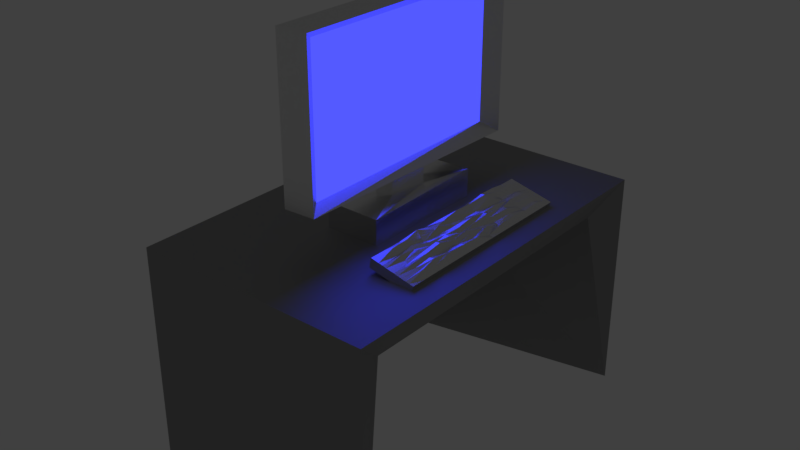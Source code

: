 # Source: computertable.blend  (saved by Blender 2.78.0; exported with 4.5.12 LTS)
import bpy
from mathutils import Matrix  # noqa: F401  (used for matrix-valued properties, if any)

bpy.ops.wm.read_factory_settings(use_empty=True)
scene = bpy.context.scene
scene.name = 'Scene'

# ---- collections
col_collection_1 = bpy.data.collections.new('Collection 1'); scene.collection.children.link(col_collection_1)

# ---- materials (node trees are filled in below, after node groups)
mat_material_009 = bpy.data.materials.new('Material.009')
mat_material_009.alpha_threshold = 0.0
mat_material_009.use_transparent_shadow = False
mat_material_009.roughness = 0.5
mat_material_015 = bpy.data.materials.new('Material.015')
mat_material_015.alpha_threshold = 0.0
mat_material_015.use_transparent_shadow = False
mat_material_015.roughness = 0.5
mat_material_016 = bpy.data.materials.new('Material.016')
mat_material_016.alpha_threshold = 0.0
mat_material_016.use_transparent_shadow = False
mat_material_016.roughness = 0.5

# ---- material node trees
mat_material_009.use_nodes = True; mat_material_009.node_tree.nodes.clear()
_N = mat_material_009.node_tree.nodes; _L = mat_material_009.node_tree.links
n0 = _N.new('ShaderNodeOutputMaterial'); n0.name = 'Material Output'; n0.location = (300, 300)
n1 = _N.new('ShaderNodeBsdfAnisotropic'); n1.name = 'Glossy BSDF'; n1.location = (10, 300)
n1.distribution = 'GGX'
n1.inputs[0].default_value = (0.3931, 0.3931, 0.3931, 1.0)
n1.inputs[1].default_value = 0.6282
_L.new(n1.outputs[0], n0.inputs[0])
n0.is_active_output = True
mat_material_015.use_nodes = True; mat_material_015.node_tree.nodes.clear()
_N = mat_material_015.node_tree.nodes; _L = mat_material_015.node_tree.links
n0 = _N.new('ShaderNodeOutputMaterial'); n0.name = 'Material Output'; n0.location = (300, 300)
n1 = _N.new('ShaderNodeBsdfAnisotropic'); n1.name = 'Glossy BSDF'; n1.location = (10, 300)
n1.distribution = 'GGX'
n1.inputs[1].default_value = 0.2713
_L.new(n1.outputs[0], n0.inputs[0])
n0.is_active_output = True
mat_material_016.use_nodes = True; mat_material_016.node_tree.nodes.clear()
_N = mat_material_016.node_tree.nodes; _L = mat_material_016.node_tree.links
n0 = _N.new('ShaderNodeOutputMaterial'); n0.name = 'Material Output'; n0.location = (300, 300)
n1 = _N.new('ShaderNodeEmission'); n1.name = 'Emission'; n1.location = (10, 300)
n1.inputs[0].default_value = (0.03698, 0.04291, 0.8, 1.0)
n1.inputs[1].default_value = 2.4
_L.new(n1.outputs[0], n0.inputs[0])
n0.is_active_output = True

# ---- world
world_world = bpy.data.worlds.new('World'); scene.world = world_world
world_world.color = (0.05088, 0.05088, 0.05088)
world_world.use_sun_shadow = False
world_world.sun_shadow_jitter_overblur = 0.0
world_world.cycles.sampling_method = 'MANUAL'

# ---- meshes
me_cube_017 = bpy.data.meshes.new('Cube.017')
me_cube_017.from_pydata([(-1.0, -1.0, -0.8653), (-1.0, -1.0, 1.0), (-1.0, 1.0, -0.8653), (-1.0, 1.0, 1.0), (1.0, -1.0, -0.8653), (1.0, -1.0, 1.0), (1.0, 1.0, -0.8653), (1.0, 1.0, 1.0), (-0.7412, 0.8059, -0.8706), (-0.7412, -0.8059, -0.8706), (-0.6223, 0.8059, 0.4769), (0.8706, 0.8059, 0.7412), (-0.6223, -0.8059, 0.4769), (0.8706, -0.8059, 0.7412)], [], [(0, 1, 3, 2), (2, 3, 7, 6), (2, 6, 10, 8), (4, 5, 1, 0), (6, 7, 11, 10), (7, 3, 1, 5), (10, 11, 13, 12), (8, 10, 12, 9), (0, 2, 8, 9), (5, 4, 12, 13), (4, 0, 9, 12), (7, 5, 13, 11)])
me_cube_017.materials.append(mat_material_009)
me_cube_017.use_remesh_preserve_volume = False
me_cube_017.use_remesh_preserve_attributes = False
me_cube_017.use_mirror_vertex_groups = False
me_cube_017.update()
me_cube_018 = bpy.data.meshes.new('Cube.018')
me_cube_018.from_pydata([(-1.0, -1.0, -1.12), (-1.0, -1.0, 0.7956), (-1.0, 1.0, -1.229), (-1.0, 1.0, 0.8077), (1.0, -1.0, -1.296), (1.0, -1.0, 0.7348), (1.0, 1.0, -1.389), (1.0, 1.0, 0.9412), (-0.3378, -0.3378, 0.6913), (-0.3378, 0.3378, 0.7507), (0.3378, 0.3378, 0.6308), (0.3378, -0.3378, 0.8972), (-0.3378, -0.3378, 2.079), (-0.3378, 0.3378, 2.1), (0.3378, 0.3378, 2.033), (0.3378, -0.3378, 1.811), (-0.5911, -1.972, 2.14), (-0.5911, 1.972, 1.887), (0.5911, 1.972, 1.999), (0.5911, -1.972, 2.23), (-0.5911, -1.972, 12.88), (-0.5911, 1.972, 12.89), (0.5911, 1.972, 12.93), (0.5911, -1.972, 12.91), (0.1804, 1.735, 2.764), (0.1804, -1.735, 2.627), (0.1804, 1.735, 12.22), (0.1804, -1.735, 12.29), (1.911, -1.592, -0.6463), (1.994, -1.592, 0.0221), (1.911, 1.487, -0.6463), (1.994, 1.487, 0.0221), (3.498, -1.592, -1.373), (3.581, -1.592, -0.7049), (3.498, 1.487, -1.373), (3.581, 1.487, -0.7049), (1.994, -1.312, 0.0221), (1.994, -1.032, 0.0221), (1.994, -0.752, 0.0221), (1.994, -0.4722, 0.0221), (1.994, -0.1923, 0.0221), (1.994, 0.08751, 0.0221), (1.994, 0.3674, 0.0221), (1.994, 0.6472, 0.0221), (1.994, 0.927, 0.0221), (1.994, 1.207, 0.0221), (2.138, 1.487, -0.044), (2.282, 1.487, -0.1101), (2.426, 1.487, -0.1762), (2.571, 1.487, -0.2423), (2.715, 1.487, -0.3084), (2.859, 1.487, -0.3745), (3.004, 1.487, -0.4406), (3.148, 1.487, -0.5067), (3.292, 1.487, -0.5727), (3.437, 1.487, -0.6388), (3.581, 1.207, -0.7049), (3.581, 0.927, -0.7049), (3.581, 0.6472, -0.7049), (3.581, 0.3674, -0.7049), (3.581, 0.08751, -0.7049), (3.581, -0.1923, -0.7049), (3.581, -0.4722, -0.7049), (3.581, -0.752, -0.7049), (3.581, -1.032, -0.7049), (3.581, -1.312, -0.7049), (3.437, -1.592, -0.6388), (3.292, -1.592, -0.5727), (3.148, -1.592, -0.5067), (3.004, -1.592, -0.4406), (2.859, -1.592, -0.3745), (2.715, -1.592, -0.3084), (2.571, -1.592, -0.2423), (2.426, -1.592, -0.1762), (2.282, -1.592, -0.1101), (2.138, -1.592, -0.044), (3.437, 1.207, -0.3325), (3.437, 0.927, -0.4183), (3.437, 0.6472, -0.31), (3.437, 0.3674, -0.294), (3.437, 0.08751, -0.6335), (3.437, -0.1923, -0.2721), (3.437, -0.4722, -0.2127), (3.437, -0.752, -0.1804), (3.437, -1.032, -0.4337), (3.437, -1.312, -0.2416), (3.292, 1.207, -0.3563), (3.292, 0.927, -0.4436), (3.292, 0.6472, -0.2248), (3.292, 0.3674, -0.4856), (3.292, 0.08751, -0.1632), (3.292, -0.1923, -0.4323), (3.292, -0.4722, -0.2666), (3.292, -0.752, -0.3372), (3.292, -1.032, -0.194), (3.292, -1.312, -0.4398), (3.148, 1.207, -0.1624), (3.148, 0.927, -0.3352), (3.148, 0.6472, 0.007767), (3.148, 0.3674, -0.4554), (3.148, 0.08751, -0.3915), (3.148, -0.1923, -0.2815), (3.148, -0.4722, -0.4524), (3.148, -0.752, -0.4259), (3.148, -1.032, -0.2227), (3.148, -1.312, -0.3693), (3.004, 1.207, -0.1165), (3.004, 0.927, -0.1495), (3.004, 0.6472, 0.02326), (3.004, 0.3674, -0.1781), (3.004, 0.08751, -0.3572), (3.004, -0.1923, -0.1273), (3.004, -0.4722, -0.2429), (3.004, -0.752, 0.09646), (3.004, -1.032, -0.08039), (3.004, -1.312, -0.2158), (2.859, 1.207, -0.06144), (2.859, 0.927, 0.02527), (2.859, 0.6472, -0.1645), (2.859, 0.3674, -0.01793), (2.859, 0.08751, -0.1669), (2.859, -0.1923, -0.3064), (2.859, -0.4722, -0.08112), (2.859, -0.752, 0.06419), (2.859, -1.032, -0.09727), (2.859, -1.312, -0.2923), (2.715, 1.207, -0.06834), (2.715, 0.927, -0.1913), (2.715, 0.6472, 0.01464), (2.715, 0.3674, -0.07967), (2.715, 0.08751, 0.09408), (2.715, -0.1923, -0.1008), (2.715, -0.4722, -0.05972), (2.715, -0.752, -0.2684), (2.715, -1.032, -0.01159), (2.715, -1.312, -0.2268), (2.571, 1.207, -0.1285), (2.571, 0.927, -0.2168), (2.571, 0.6472, -0.171), (2.571, 0.3674, -0.1523), (2.571, 0.08751, -0.03712), (2.571, -0.1923, -0.07355), (2.571, -0.4722, -0.06876), (2.571, -0.752, -0.156), (2.571, -1.032, -0.08329), (2.571, -1.312, 0.04841), (2.426, 1.207, 0.08564), (2.426, 0.927, -0.1245), (2.426, 0.6472, 0.2939), (2.426, 0.3674, -0.1649), (2.426, 0.08751, -0.1855), (2.426, -0.1923, 0.009923), (2.426, -0.4722, 0.334), (2.426, -0.752, -0.1903), (2.426, -1.032, 0.03132), (2.426, -1.312, -0.1175), (2.282, 1.207, 0.2592), (2.282, 0.927, 0.1481), (2.282, 0.6472, 0.4382), (2.282, 0.3674, -0.03694), (2.282, 0.08751, 0.05218), (2.282, -0.1923, 0.3338), (2.282, -0.4722, 0.01436), (2.282, -0.752, -0.06951), (2.282, -1.032, 0.3788), (2.282, -1.312, 0.335), (2.138, 1.207, -0.04803), (2.138, 0.927, 0.3672), (2.138, 0.6472, 0.3953), (2.138, 0.3674, 0.1752), (2.138, 0.08751, 0.2177), (2.138, -0.1923, 0.006335), (2.138, -0.4722, 0.09402), (2.138, -0.752, 0.3995), (2.138, -1.032, 0.03233), (2.138, -1.312, -0.03726)], [], [(0, 1, 3, 2), (2, 3, 7, 6), (6, 7, 5, 4), (4, 5, 1, 0), (2, 6, 4, 0), (7, 3, 9, 10), (11, 10, 14, 15), (5, 7, 10, 11), (3, 1, 8, 9), (1, 5, 11, 8), (12, 15, 19, 16), (9, 8, 12, 13), (8, 11, 15, 12), (10, 9, 13, 14), (22, 23, 27, 26), (14, 13, 17, 18), (15, 14, 18, 19), (13, 12, 16, 17), (22, 21, 20, 23), (17, 16, 20, 21), (16, 19, 23, 20), (18, 17, 21, 22), (25, 24, 26, 27), (19, 18, 24, 25), (23, 19, 25, 27), (18, 22, 26, 24), (28, 29, 36, 37, 38, 39, 40, 41, 42, 43, 44, 45, 31, 30), (30, 31, 46, 47, 48, 49, 50, 51, 52, 53, 54, 55, 35, 34), (34, 35, 56, 57, 58, 59, 60, 61, 62, 63, 64, 65, 33, 32), (32, 33, 66, 67, 68, 69, 70, 71, 72, 73, 74, 75, 29, 28), (30, 34, 32, 28), (175, 36, 29, 75), (65, 85, 66, 33), (85, 95, 67, 66), (95, 105, 68, 67), (105, 115, 69, 68), (115, 125, 70, 69), (125, 135, 71, 70), (135, 145, 72, 71), (145, 155, 73, 72), (155, 165, 74, 73), (165, 175, 75, 74), (35, 55, 76, 56), (56, 76, 77, 57), (57, 77, 78, 58), (58, 78, 79, 59), (59, 79, 80, 60), (60, 80, 81, 61), (61, 81, 82, 62), (62, 82, 83, 63), (63, 83, 84, 64), (64, 84, 85, 65), (55, 54, 86, 76), (76, 86, 87, 77), (77, 87, 88, 78), (78, 88, 89, 79), (79, 89, 90, 80), (80, 90, 91, 81), (81, 91, 92, 82), (82, 92, 93, 83), (83, 93, 94, 84), (84, 94, 95, 85), (54, 53, 96, 86), (86, 96, 97, 87), (87, 97, 98, 88), (88, 98, 99, 89), (89, 99, 100, 90), (90, 100, 101, 91), (91, 101, 102, 92), (92, 102, 103, 93), (93, 103, 104, 94), (94, 104, 105, 95), (53, 52, 106, 96), (96, 106, 107, 97), (97, 107, 108, 98), (98, 108, 109, 99), (99, 109, 110, 100), (100, 110, 111, 101), (101, 111, 112, 102), (102, 112, 113, 103), (103, 113, 114, 104), (104, 114, 115, 105), (52, 51, 116, 106), (106, 116, 117, 107), (107, 117, 118, 108), (108, 118, 119, 109), (109, 119, 120, 110), (110, 120, 121, 111), (111, 121, 122, 112), (112, 122, 123, 113), (113, 123, 124, 114), (114, 124, 125, 115), (51, 50, 126, 116), (116, 126, 127, 117), (117, 127, 128, 118), (118, 128, 129, 119), (119, 129, 130, 120), (120, 130, 131, 121), (121, 131, 132, 122), (122, 132, 133, 123), (123, 133, 134, 124), (124, 134, 135, 125), (50, 49, 136, 126), (126, 136, 137, 127), (127, 137, 138, 128), (128, 138, 139, 129), (129, 139, 140, 130), (130, 140, 141, 131), (131, 141, 142, 132), (132, 142, 143, 133), (133, 143, 144, 134), (134, 144, 145, 135), (49, 48, 146, 136), (136, 146, 147, 137), (137, 147, 148, 138), (138, 148, 149, 139), (139, 149, 150, 140), (140, 150, 151, 141), (141, 151, 152, 142), (142, 152, 153, 143), (143, 153, 154, 144), (144, 154, 155, 145), (48, 47, 156, 146), (146, 156, 157, 147), (147, 157, 158, 148), (148, 158, 159, 149), (149, 159, 160, 150), (150, 160, 161, 151), (151, 161, 162, 152), (152, 162, 163, 153), (153, 163, 164, 154), (154, 164, 165, 155), (47, 46, 166, 156), (156, 166, 167, 157), (157, 167, 168, 158), (158, 168, 169, 159), (159, 169, 170, 160), (160, 170, 171, 161), (161, 171, 172, 162), (162, 172, 173, 163), (163, 173, 174, 164), (164, 174, 175, 165), (46, 31, 45, 166), (166, 45, 44, 167), (167, 44, 43, 168), (168, 43, 42, 169), (169, 42, 41, 170), (170, 41, 40, 171), (171, 40, 39, 172), (172, 39, 38, 173), (173, 38, 37, 174), (174, 37, 36, 175)])
me_cube_018.polygons.foreach_set('material_index', [0, 0, 0, 0, 0, 0, 0, 0, 0, 0, 0, 0, 0, 0, 0, 0, 0, 0, 0, 0, 0, 0, 1, 0, 0, 0, 0, 0, 0, 0, 0, 0, 0, 0, 0, 0, 0, 0, 0, 0, 0, 0, 0, 0, 0, 0, 0, 0, 0, 0, 0, 0, 0, 0, 0, 0, 0, 0, 0, 0, 0, 0, 0, 0, 0, 0, 0, 0, 0, 0, 0, 0, 0, 0, 0, 0, 0, 0, 0, 0, 0, 0, 0, 0, 0, 0, 0, 0, 0, 0, 0, 0, 0, 0, 0, 0, 0, 0, 0, 0, 0, 0, 0, 0, 0, 0, 0, 0, 0, 0, 0, 0, 0, 0, 0, 0, 0, 0, 0, 0, 0, 0, 0, 0, 0, 0, 0, 0, 0, 0, 0, 0, 0, 0, 0, 0, 0, 0, 0, 0, 0, 0, 0, 0, 0, 0, 0, 0, 0, 0, 0, 0])
me_cube_018.materials.append(mat_material_015)
me_cube_018.materials.append(mat_material_016)
me_cube_018.use_remesh_preserve_volume = False
me_cube_018.use_remesh_preserve_attributes = False
me_cube_018.use_mirror_vertex_groups = False
me_cube_018.update()

# ---- objects
ob_cube_014 = bpy.data.objects.new('Cube.014', me_cube_017)
ob_cube_015 = bpy.data.objects.new('Cube.015', me_cube_018)

# ---- transforms, parenting, visibility, modifiers, constraints
ob_cube_014.location = (0.0, 0.0, 0.0)
ob_cube_014.scale = (0.8305, 1.3, 0.8305)
ob_cube_014.lineart.crease_threshold = 0.0
ob_cube_015.location = (0.0, 0.0, 0.9301)
ob_cube_015.scale = (0.1886, 0.4397, 0.09798)
ob_cube_015.lineart.crease_threshold = 0.0

# ---- collection membership
col_collection_1.objects.link(ob_cube_014)
col_collection_1.objects.link(ob_cube_015)

# ---- scene / render settings (as saved in the file)
scene.frame_start = 1; scene.frame_end = 250; scene.frame_set(1)
scene.render.engine = 'BLENDER_EEVEE_NEXT'
scene.render.resolution_percentage = 50
scene.render.dither_intensity = 0.0
scene.cycles.use_denoising = False
scene.cycles.samples = 128
scene.cycles.sampling_pattern = 'TABULATED_SOBOL'
scene.cycles.light_sampling_threshold = 0.0
scene.cycles.use_adaptive_sampling = False
scene.cycles.use_light_tree = False
scene.cycles.blur_glossy = 0.0
scene.cycles.sample_clamp_indirect = 0.0
scene.view_settings.view_transform = 'Standard'
bpy.context.view_layer.update()

# ---- added for rendering (the .blend has no active camera): camera
cam_auto = bpy.data.cameras.new('AutoCamera')
cam_auto.lens = 50.0
cam_auto.sensor_width = 36.0
cam_auto.clip_end = 1000.0
ob_auto_camera = bpy.data.objects.new('AutoCamera', cam_auto)
scene.collection.objects.link(ob_auto_camera)
ob_auto_camera.location = (3.9297, -4.71564, 3.88059)
ob_auto_camera.rotation_euler = (1.09748, -7.21219e-08, 0.694738)
scene.camera = ob_auto_camera
bpy.context.view_layer.update()
